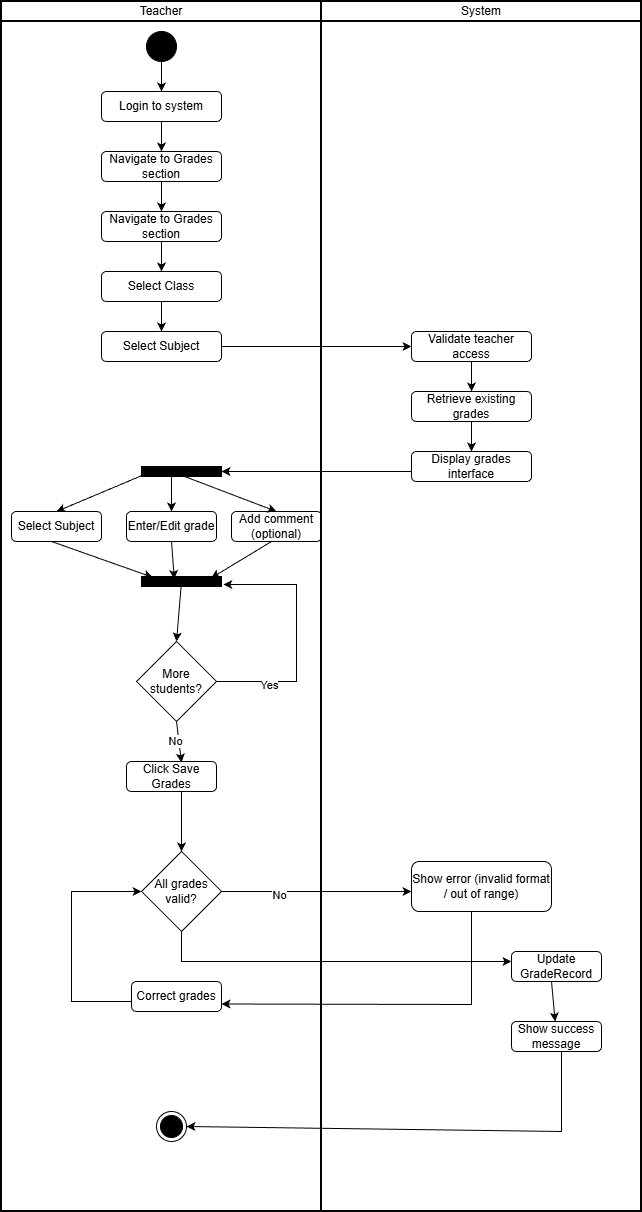

The diagram above was exported from draw.io. Its source (the exported page's mxGraphModel, read from the mxfile embedded in the PNG):
<mxGraphModel dx="1042" dy="542" grid="1" gridSize="10" guides="1" tooltips="1" connect="1" arrows="1" fold="1" page="1" pageScale="1" pageWidth="850" pageHeight="1100" math="0" shadow="0">
  <root>
    <mxCell id="0" />
    <mxCell id="1" parent="0" />
    <mxCell id="hjat3AifRe6apHvS9neV-2" parent="1" style="swimlane;html=1;startSize=20;fontStyle=0;collapsible=0;horizontal=1;swimlaneLine=1;strokeWidth=2;swimlaneFillColor=#ffffff;whiteSpace=wrap;" value="Teacher" vertex="1">
      <mxGeometry height="1210" width="320" x="90" y="90" as="geometry" />
    </mxCell>
    <mxCell id="hjat3AifRe6apHvS9neV-4" parent="hjat3AifRe6apHvS9neV-2" style="ellipse;fillColor=strokeColor;html=1;" value="" vertex="1">
      <mxGeometry height="30" width="30" x="145" y="30" as="geometry" />
    </mxCell>
    <mxCell id="hjat3AifRe6apHvS9neV-6" parent="hjat3AifRe6apHvS9neV-2" style="rounded=1;whiteSpace=wrap;html=1;" value="&lt;p dir=&quot;auto&quot; style=&quot;white-space-collapse: preserve;&quot;&gt;Login to system&lt;/p&gt;" vertex="1">
      <mxGeometry height="30" width="120" x="100" y="90" as="geometry" />
    </mxCell>
    <mxCell id="hjat3AifRe6apHvS9neV-7" edge="1" parent="hjat3AifRe6apHvS9neV-2" style="endArrow=classic;html=1;rounded=0;entryX=0.5;entryY=0;entryDx=0;entryDy=0;" target="hjat3AifRe6apHvS9neV-6" value="">
      <mxGeometry height="50" relative="1" width="50" as="geometry">
        <mxPoint x="160" y="60" as="sourcePoint" />
        <mxPoint x="210" y="10" as="targetPoint" />
      </mxGeometry>
    </mxCell>
    <mxCell id="hjat3AifRe6apHvS9neV-9" parent="hjat3AifRe6apHvS9neV-2" style="rounded=1;whiteSpace=wrap;html=1;" value="&lt;p dir=&quot;auto&quot; style=&quot;white-space-collapse: preserve;&quot;&gt;Navigate to Grades section&lt;/p&gt;" vertex="1">
      <mxGeometry height="30" width="120" x="100" y="150" as="geometry" />
    </mxCell>
    <mxCell id="hjat3AifRe6apHvS9neV-10" edge="1" parent="hjat3AifRe6apHvS9neV-2" style="endArrow=classic;html=1;rounded=0;entryX=0.5;entryY=0;entryDx=0;entryDy=0;" target="hjat3AifRe6apHvS9neV-9" value="">
      <mxGeometry height="50" relative="1" width="50" as="geometry">
        <mxPoint x="160" y="120" as="sourcePoint" />
        <mxPoint x="210" y="70" as="targetPoint" />
      </mxGeometry>
    </mxCell>
    <mxCell id="hjat3AifRe6apHvS9neV-11" parent="hjat3AifRe6apHvS9neV-2" style="rounded=1;whiteSpace=wrap;html=1;" value="&lt;p dir=&quot;auto&quot; style=&quot;white-space-collapse: preserve;&quot;&gt;Navigate to Grades section&lt;/p&gt;" vertex="1">
      <mxGeometry height="30" width="120" x="100" y="210" as="geometry" />
    </mxCell>
    <mxCell id="hjat3AifRe6apHvS9neV-12" edge="1" parent="hjat3AifRe6apHvS9neV-2" style="endArrow=classic;html=1;rounded=0;entryX=0.5;entryY=0;entryDx=0;entryDy=0;" target="hjat3AifRe6apHvS9neV-11" value="">
      <mxGeometry height="50" relative="1" width="50" as="geometry">
        <mxPoint x="160" y="180" as="sourcePoint" />
        <mxPoint x="210" y="130" as="targetPoint" />
      </mxGeometry>
    </mxCell>
    <mxCell id="hjat3AifRe6apHvS9neV-14" parent="hjat3AifRe6apHvS9neV-2" style="rounded=1;whiteSpace=wrap;html=1;" value="&lt;p dir=&quot;auto&quot; style=&quot;white-space-collapse: preserve;&quot;&gt;Select Class&lt;/p&gt;" vertex="1">
      <mxGeometry height="30" width="120" x="100" y="270" as="geometry" />
    </mxCell>
    <mxCell id="hjat3AifRe6apHvS9neV-15" edge="1" parent="hjat3AifRe6apHvS9neV-2" style="endArrow=classic;html=1;rounded=0;entryX=0.5;entryY=0;entryDx=0;entryDy=0;" target="hjat3AifRe6apHvS9neV-14" value="">
      <mxGeometry height="50" relative="1" width="50" as="geometry">
        <mxPoint x="160" y="240" as="sourcePoint" />
        <mxPoint x="210" y="190" as="targetPoint" />
      </mxGeometry>
    </mxCell>
    <mxCell id="hjat3AifRe6apHvS9neV-17" parent="hjat3AifRe6apHvS9neV-2" style="rounded=1;whiteSpace=wrap;html=1;" value="&lt;p dir=&quot;auto&quot; style=&quot;white-space-collapse: preserve;&quot;&gt;Select Subject&lt;/p&gt;" vertex="1">
      <mxGeometry height="30" width="120" x="100" y="330" as="geometry" />
    </mxCell>
    <mxCell id="hjat3AifRe6apHvS9neV-18" edge="1" parent="hjat3AifRe6apHvS9neV-2" style="endArrow=classic;html=1;rounded=0;entryX=0.5;entryY=0;entryDx=0;entryDy=0;" target="hjat3AifRe6apHvS9neV-17" value="">
      <mxGeometry height="50" relative="1" width="50" as="geometry">
        <mxPoint x="160" y="300" as="sourcePoint" />
        <mxPoint x="210" y="250" as="targetPoint" />
      </mxGeometry>
    </mxCell>
    <mxCell id="hjat3AifRe6apHvS9neV-34" parent="hjat3AifRe6apHvS9neV-2" style="html=1;points=[];perimeter=orthogonalPerimeter;fillColor=strokeColor;rotation=-90;" value="" vertex="1">
      <mxGeometry height="80" width="10" x="175" y="430" as="geometry" />
    </mxCell>
    <mxCell id="hjat3AifRe6apHvS9neV-44" parent="hjat3AifRe6apHvS9neV-2" style="rounded=1;whiteSpace=wrap;html=1;" value="&lt;p dir=&quot;auto&quot; style=&quot;white-space-collapse: preserve;&quot;&gt;Select Subject&lt;/p&gt;" vertex="1">
      <mxGeometry height="30" width="90" x="10" y="510" as="geometry" />
    </mxCell>
    <mxCell id="hjat3AifRe6apHvS9neV-45" parent="hjat3AifRe6apHvS9neV-2" style="rounded=1;whiteSpace=wrap;html=1;" value="&lt;p dir=&quot;auto&quot; style=&quot;white-space-collapse: preserve;&quot;&gt;Enter/Edit grade&lt;/p&gt;" vertex="1">
      <mxGeometry height="30" width="90" x="125" y="510" as="geometry" />
    </mxCell>
    <mxCell id="hjat3AifRe6apHvS9neV-46" edge="1" parent="hjat3AifRe6apHvS9neV-2" source="hjat3AifRe6apHvS9neV-45" style="edgeStyle=orthogonalEdgeStyle;rounded=0;orthogonalLoop=1;jettySize=auto;html=1;exitX=0.5;exitY=1;exitDx=0;exitDy=0;" target="hjat3AifRe6apHvS9neV-45">
      <mxGeometry relative="1" as="geometry" />
    </mxCell>
    <mxCell id="hjat3AifRe6apHvS9neV-63" parent="hjat3AifRe6apHvS9neV-2" style="rounded=1;whiteSpace=wrap;html=1;" value="&lt;p dir=&quot;auto&quot; style=&quot;white-space-collapse: preserve;&quot;&gt;Add comment (optional)&lt;/p&gt;" vertex="1">
      <mxGeometry height="30" width="90" x="230" y="510" as="geometry" />
    </mxCell>
    <mxCell id="hjat3AifRe6apHvS9neV-64" edge="1" parent="hjat3AifRe6apHvS9neV-2" style="endArrow=classic;html=1;rounded=0;entryX=0.5;entryY=0;entryDx=0;entryDy=0;" target="hjat3AifRe6apHvS9neV-44" value="">
      <mxGeometry height="50" relative="1" width="50" as="geometry">
        <mxPoint x="150" y="470" as="sourcePoint" />
        <mxPoint x="200" y="420" as="targetPoint" />
      </mxGeometry>
    </mxCell>
    <mxCell id="hjat3AifRe6apHvS9neV-65" edge="1" parent="hjat3AifRe6apHvS9neV-2" style="endArrow=classic;html=1;rounded=0;entryX=0.5;entryY=0;entryDx=0;entryDy=0;" target="hjat3AifRe6apHvS9neV-45" value="">
      <mxGeometry height="50" relative="1" width="50" as="geometry">
        <mxPoint x="170" y="470" as="sourcePoint" />
        <mxPoint x="220" y="420" as="targetPoint" />
      </mxGeometry>
    </mxCell>
    <mxCell id="hjat3AifRe6apHvS9neV-66" edge="1" parent="hjat3AifRe6apHvS9neV-2" style="endArrow=classic;html=1;rounded=0;entryX=0.5;entryY=0;entryDx=0;entryDy=0;" target="hjat3AifRe6apHvS9neV-63" value="">
      <mxGeometry height="50" relative="1" width="50" as="geometry">
        <mxPoint x="170" y="470" as="sourcePoint" />
        <mxPoint x="220" y="420" as="targetPoint" />
      </mxGeometry>
    </mxCell>
    <mxCell id="hjat3AifRe6apHvS9neV-69" parent="hjat3AifRe6apHvS9neV-2" style="html=1;points=[];perimeter=orthogonalPerimeter;fillColor=strokeColor;rotation=-90;" value="" vertex="1">
      <mxGeometry height="80" width="10" x="175" y="540" as="geometry" />
    </mxCell>
    <mxCell id="hjat3AifRe6apHvS9neV-70" edge="1" parent="hjat3AifRe6apHvS9neV-2" style="endArrow=classic;html=1;rounded=0;entryX=0.92;entryY=0.14;entryDx=0;entryDy=0;entryPerimeter=0;" target="hjat3AifRe6apHvS9neV-69" value="">
      <mxGeometry height="50" relative="1" width="50" as="geometry">
        <mxPoint x="50" y="540" as="sourcePoint" />
        <mxPoint x="100" y="490" as="targetPoint" />
      </mxGeometry>
    </mxCell>
    <mxCell id="hjat3AifRe6apHvS9neV-71" edge="1" parent="hjat3AifRe6apHvS9neV-2" style="endArrow=classic;html=1;rounded=0;entryX=0.76;entryY=0.41;entryDx=0;entryDy=0;entryPerimeter=0;" target="hjat3AifRe6apHvS9neV-69" value="">
      <mxGeometry height="50" relative="1" width="50" as="geometry">
        <mxPoint x="170" y="540" as="sourcePoint" />
        <mxPoint x="220" y="490" as="targetPoint" />
      </mxGeometry>
    </mxCell>
    <mxCell id="hjat3AifRe6apHvS9neV-72" edge="1" parent="hjat3AifRe6apHvS9neV-2" style="endArrow=classic;html=1;rounded=0;entryX=0.84;entryY=0.87;entryDx=0;entryDy=0;entryPerimeter=0;" target="hjat3AifRe6apHvS9neV-69" value="">
      <mxGeometry height="50" relative="1" width="50" as="geometry">
        <mxPoint x="270" y="540" as="sourcePoint" />
        <mxPoint x="210" y="570" as="targetPoint" />
      </mxGeometry>
    </mxCell>
    <mxCell id="hjat3AifRe6apHvS9neV-73" parent="hjat3AifRe6apHvS9neV-2" style="rhombus;whiteSpace=wrap;html=1;" value="&lt;p dir=&quot;auto&quot; style=&quot;white-space-collapse: preserve;&quot;&gt;More students?&lt;/p&gt;" vertex="1">
      <mxGeometry height="80" width="80" x="135" y="640" as="geometry" />
    </mxCell>
    <mxCell id="hjat3AifRe6apHvS9neV-74" edge="1" parent="hjat3AifRe6apHvS9neV-2" style="endArrow=classic;html=1;rounded=0;entryX=0.5;entryY=0;entryDx=0;entryDy=0;" target="hjat3AifRe6apHvS9neV-73" value="">
      <mxGeometry height="50" relative="1" width="50" as="geometry">
        <mxPoint x="180" y="580" as="sourcePoint" />
        <mxPoint x="230" y="530" as="targetPoint" />
      </mxGeometry>
    </mxCell>
    <mxCell id="hjat3AifRe6apHvS9neV-75" edge="1" parent="hjat3AifRe6apHvS9neV-2" style="endArrow=classic;html=1;rounded=0;entryX=0.2;entryY=0.96;entryDx=0;entryDy=0;entryPerimeter=0;" value="">
      <mxGeometry height="50" relative="1" width="50" as="geometry">
        <Array as="points">
          <mxPoint x="295" y="680" />
          <mxPoint x="295" y="630" />
          <mxPoint x="295" y="583" />
        </Array>
        <mxPoint x="215" y="680" as="sourcePoint" />
        <mxPoint x="221.79999999999995" y="583" as="targetPoint" />
      </mxGeometry>
    </mxCell>
    <mxCell id="hjat3AifRe6apHvS9neV-76" connectable="0" parent="hjat3AifRe6apHvS9neV-75" style="edgeLabel;html=1;align=center;verticalAlign=middle;resizable=0;points=[];" value="Yes" vertex="1">
      <mxGeometry relative="1" x="-0.5827" y="-3" as="geometry">
        <mxPoint as="offset" />
      </mxGeometry>
    </mxCell>
    <mxCell id="hjat3AifRe6apHvS9neV-78" parent="hjat3AifRe6apHvS9neV-2" style="rounded=1;whiteSpace=wrap;html=1;" value="&lt;p dir=&quot;auto&quot; style=&quot;white-space-collapse: preserve;&quot;&gt;Click Save Grades&lt;/p&gt;" vertex="1">
      <mxGeometry height="30" width="90" x="125" y="760" as="geometry" />
    </mxCell>
    <mxCell id="hjat3AifRe6apHvS9neV-79" edge="1" parent="hjat3AifRe6apHvS9neV-2" source="hjat3AifRe6apHvS9neV-73" style="endArrow=classic;html=1;rounded=0;entryX=0.611;entryY=0.033;entryDx=0;entryDy=0;entryPerimeter=0;exitX=0.5;exitY=1;exitDx=0;exitDy=0;" target="hjat3AifRe6apHvS9neV-78" value="">
      <mxGeometry height="50" relative="1" width="50" as="geometry">
        <mxPoint x="180" y="720" as="sourcePoint" />
        <mxPoint x="230" y="670" as="targetPoint" />
      </mxGeometry>
    </mxCell>
    <mxCell id="hjat3AifRe6apHvS9neV-80" connectable="0" parent="hjat3AifRe6apHvS9neV-79" style="edgeLabel;html=1;align=center;verticalAlign=middle;resizable=0;points=[];" value="No" vertex="1">
      <mxGeometry relative="1" x="-0.097" y="-4" as="geometry">
        <mxPoint as="offset" />
      </mxGeometry>
    </mxCell>
    <mxCell id="hjat3AifRe6apHvS9neV-81" parent="hjat3AifRe6apHvS9neV-2" style="rhombus;whiteSpace=wrap;html=1;" value="&lt;p dir=&quot;auto&quot; style=&quot;white-space-collapse: preserve;&quot;&gt;All grades valid?&lt;/p&gt;" vertex="1">
      <mxGeometry height="80" width="80" x="140" y="850" as="geometry" />
    </mxCell>
    <mxCell id="hjat3AifRe6apHvS9neV-82" edge="1" parent="hjat3AifRe6apHvS9neV-2" style="endArrow=classic;html=1;rounded=0;entryX=0.5;entryY=0;entryDx=0;entryDy=0;" target="hjat3AifRe6apHvS9neV-81" value="">
      <mxGeometry height="50" relative="1" width="50" as="geometry">
        <mxPoint x="180" y="790" as="sourcePoint" />
        <mxPoint x="184" y="840" as="targetPoint" />
      </mxGeometry>
    </mxCell>
    <mxCell id="hjat3AifRe6apHvS9neV-90" parent="hjat3AifRe6apHvS9neV-2" style="rounded=1;whiteSpace=wrap;html=1;" value="&lt;p dir=&quot;auto&quot; style=&quot;white-space-collapse: preserve;&quot;&gt;Correct grades&lt;/p&gt;" vertex="1">
      <mxGeometry height="30" width="90" x="130" y="980" as="geometry" />
    </mxCell>
    <mxCell id="hjat3AifRe6apHvS9neV-92" edge="1" parent="hjat3AifRe6apHvS9neV-2" style="endArrow=classic;html=1;rounded=0;entryX=0;entryY=0.5;entryDx=0;entryDy=0;" target="hjat3AifRe6apHvS9neV-81" value="">
      <mxGeometry height="50" relative="1" width="50" as="geometry">
        <Array as="points">
          <mxPoint x="70" y="1000" />
          <mxPoint x="70" y="890" />
        </Array>
        <mxPoint x="130" y="1000" as="sourcePoint" />
        <mxPoint x="180" y="950" as="targetPoint" />
      </mxGeometry>
    </mxCell>
    <mxCell id="hjat3AifRe6apHvS9neV-147" parent="hjat3AifRe6apHvS9neV-2" style="ellipse;html=1;shape=endState;fillColor=strokeColor;" value="" vertex="1">
      <mxGeometry height="30" width="30" x="155" y="1110" as="geometry" />
    </mxCell>
    <mxCell id="hjat3AifRe6apHvS9neV-3" parent="1" style="swimlane;html=1;startSize=20;fontStyle=0;collapsible=0;horizontal=1;swimlaneLine=1;strokeWidth=2;swimlaneFillColor=#ffffff;whiteSpace=wrap;" value="System" vertex="1">
      <mxGeometry height="1210" width="320" x="410" y="90" as="geometry" />
    </mxCell>
    <mxCell id="hjat3AifRe6apHvS9neV-21" parent="hjat3AifRe6apHvS9neV-3" style="rounded=1;whiteSpace=wrap;html=1;" value="&lt;p dir=&quot;auto&quot; style=&quot;white-space-collapse: preserve;&quot;&gt;Validate teacher access&lt;/p&gt;" vertex="1">
      <mxGeometry height="30" width="120" x="90" y="330" as="geometry" />
    </mxCell>
    <mxCell id="hjat3AifRe6apHvS9neV-25" parent="hjat3AifRe6apHvS9neV-3" style="rounded=1;whiteSpace=wrap;html=1;" value="&lt;p dir=&quot;auto&quot; style=&quot;white-space-collapse: preserve;&quot;&gt;Retrieve existing grades&lt;/p&gt;" vertex="1">
      <mxGeometry height="30" width="120" x="90" y="390" as="geometry" />
    </mxCell>
    <mxCell id="hjat3AifRe6apHvS9neV-26" edge="1" parent="hjat3AifRe6apHvS9neV-3" style="endArrow=classic;html=1;rounded=0;entryX=0.5;entryY=0;entryDx=0;entryDy=0;" target="hjat3AifRe6apHvS9neV-25" value="">
      <mxGeometry height="50" relative="1" width="50" as="geometry">
        <mxPoint x="150" y="360" as="sourcePoint" />
        <mxPoint x="200" y="310" as="targetPoint" />
      </mxGeometry>
    </mxCell>
    <mxCell id="hjat3AifRe6apHvS9neV-31" parent="hjat3AifRe6apHvS9neV-3" style="rounded=1;whiteSpace=wrap;html=1;" value="&lt;p dir=&quot;auto&quot; style=&quot;white-space-collapse: preserve;&quot;&gt;Display grades interface&lt;/p&gt;" vertex="1">
      <mxGeometry height="30" width="120" x="90" y="450" as="geometry" />
    </mxCell>
    <mxCell id="hjat3AifRe6apHvS9neV-32" edge="1" parent="hjat3AifRe6apHvS9neV-3" source="hjat3AifRe6apHvS9neV-25" style="endArrow=classic;html=1;rounded=0;entryX=0.5;entryY=0;entryDx=0;entryDy=0;exitX=0.5;exitY=1;exitDx=0;exitDy=0;" target="hjat3AifRe6apHvS9neV-31" value="">
      <mxGeometry height="50" relative="1" width="50" as="geometry">
        <mxPoint x="160" y="420" as="sourcePoint" />
        <mxPoint x="210" y="370" as="targetPoint" />
      </mxGeometry>
    </mxCell>
    <mxCell id="hjat3AifRe6apHvS9neV-35" edge="1" parent="hjat3AifRe6apHvS9neV-3" style="endArrow=classic;html=1;rounded=0;" value="">
      <mxGeometry height="50" relative="1" width="50" as="geometry">
        <mxPoint x="90" y="470" as="sourcePoint" />
        <mxPoint x="-100" y="470" as="targetPoint" />
      </mxGeometry>
    </mxCell>
    <mxCell id="hjat3AifRe6apHvS9neV-85" parent="hjat3AifRe6apHvS9neV-3" style="rounded=1;whiteSpace=wrap;html=1;" value="&lt;p dir=&quot;auto&quot; style=&quot;white-space-collapse: preserve;&quot;&gt;Show error (invalid format / out of range)&lt;/p&gt;" vertex="1">
      <mxGeometry height="50" width="140" x="90" y="860" as="geometry" />
    </mxCell>
    <mxCell id="hjat3AifRe6apHvS9neV-87" edge="1" parent="hjat3AifRe6apHvS9neV-3" style="endArrow=classic;html=1;rounded=0;" value="">
      <mxGeometry height="50" relative="1" width="50" as="geometry">
        <mxPoint x="-100" y="890" as="sourcePoint" />
        <mxPoint x="90" y="890" as="targetPoint" />
      </mxGeometry>
    </mxCell>
    <mxCell id="hjat3AifRe6apHvS9neV-88" connectable="0" parent="hjat3AifRe6apHvS9neV-87" style="edgeLabel;html=1;align=center;verticalAlign=middle;resizable=0;points=[];" value="&lt;p dir=&quot;auto&quot; style=&quot;white-space: pre-wrap;&quot;&gt;No&lt;/p&gt;" vertex="1">
      <mxGeometry relative="1" x="-0.4" y="-3" as="geometry">
        <mxPoint as="offset" />
      </mxGeometry>
    </mxCell>
    <mxCell id="hjat3AifRe6apHvS9neV-91" edge="1" parent="hjat3AifRe6apHvS9neV-3" style="endArrow=classic;html=1;rounded=0;entryX=1;entryY=0.75;entryDx=0;entryDy=0;" target="hjat3AifRe6apHvS9neV-90" value="">
      <mxGeometry height="50" relative="1" width="50" as="geometry">
        <Array as="points">
          <mxPoint x="150" y="1003" />
        </Array>
        <mxPoint x="150" y="910" as="sourcePoint" />
        <mxPoint x="200" y="860" as="targetPoint" />
      </mxGeometry>
    </mxCell>
    <mxCell id="hjat3AifRe6apHvS9neV-128" parent="hjat3AifRe6apHvS9neV-3" style="rounded=1;whiteSpace=wrap;html=1;" value="&lt;p dir=&quot;auto&quot; style=&quot;white-space-collapse: preserve;&quot;&gt;Update GradeRecord&lt;/p&gt;" vertex="1">
      <mxGeometry height="30" width="90" x="190" y="950" as="geometry" />
    </mxCell>
    <mxCell id="hjat3AifRe6apHvS9neV-145" parent="hjat3AifRe6apHvS9neV-3" style="rounded=1;whiteSpace=wrap;html=1;" value="&lt;p dir=&quot;auto&quot; style=&quot;white-space-collapse: preserve;&quot;&gt;Show success message&lt;/p&gt;" vertex="1">
      <mxGeometry height="30" width="90" x="190" y="1020" as="geometry" />
    </mxCell>
    <mxCell id="hjat3AifRe6apHvS9neV-146" edge="1" parent="hjat3AifRe6apHvS9neV-3" style="endArrow=classic;html=1;rounded=0;" target="hjat3AifRe6apHvS9neV-145" value="">
      <mxGeometry height="50" relative="1" width="50" as="geometry">
        <mxPoint x="230" y="980" as="sourcePoint" />
        <mxPoint x="280" y="930" as="targetPoint" />
      </mxGeometry>
    </mxCell>
    <mxCell id="hjat3AifRe6apHvS9neV-149" edge="1" parent="hjat3AifRe6apHvS9neV-3" style="endArrow=classic;html=1;rounded=0;entryX=1;entryY=0.5;entryDx=0;entryDy=0;" target="hjat3AifRe6apHvS9neV-147" value="">
      <mxGeometry height="50" relative="1" width="50" as="geometry">
        <Array as="points">
          <mxPoint x="240" y="1130" />
        </Array>
        <mxPoint x="240" y="1050" as="sourcePoint" />
        <mxPoint x="290" y="1000" as="targetPoint" />
      </mxGeometry>
    </mxCell>
    <mxCell id="hjat3AifRe6apHvS9neV-23" edge="1" parent="1" source="hjat3AifRe6apHvS9neV-17" style="endArrow=classic;html=1;rounded=0;exitX=1;exitY=0.5;exitDx=0;exitDy=0;entryX=0;entryY=0.5;entryDx=0;entryDy=0;" target="hjat3AifRe6apHvS9neV-21" value="">
      <mxGeometry height="50" relative="1" width="50" as="geometry">
        <mxPoint x="450" y="480" as="sourcePoint" />
        <mxPoint x="500" y="430" as="targetPoint" />
      </mxGeometry>
    </mxCell>
    <mxCell id="hjat3AifRe6apHvS9neV-130" edge="1" parent="1" source="hjat3AifRe6apHvS9neV-81" style="endArrow=classic;html=1;rounded=0;exitX=0.5;exitY=1;exitDx=0;exitDy=0;" value="">
      <mxGeometry height="50" relative="1" width="50" as="geometry">
        <Array as="points">
          <mxPoint x="270" y="1050" />
        </Array>
        <mxPoint x="530" y="1090" as="sourcePoint" />
        <mxPoint x="600" y="1050" as="targetPoint" />
      </mxGeometry>
    </mxCell>
  </root>
</mxGraphModel>